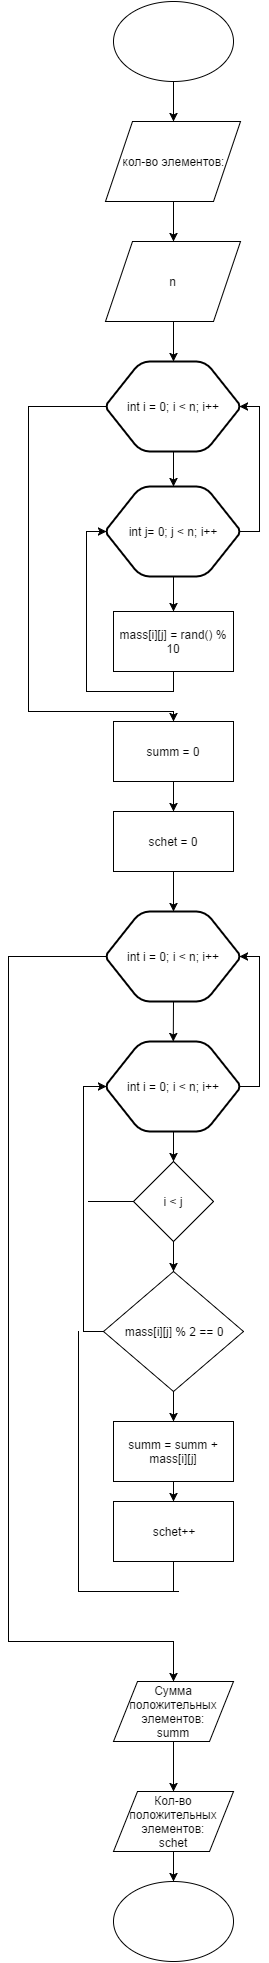

The diagram above was exported from draw.io. Its source (the exported page's mxGraphModel, read from the mxfile embedded in the PNG):
<mxGraphModel dx="880" dy="494" grid="1" gridSize="10" guides="1" tooltips="1" connect="1" arrows="1" fold="1" page="1" pageScale="1" pageWidth="826" pageHeight="1169" background="#ffffff" math="0" shadow="0">
  <root>
    <mxCell id="0" />
    <mxCell id="1" parent="0" />
    <mxCell id="6077463027cd9362-5" style="edgeStyle=orthogonalEdgeStyle;rounded=0;html=1;exitX=0.5;exitY=1;jettySize=auto;orthogonalLoop=1;" edge="1" parent="1" source="6077463027cd9362-1" target="6077463027cd9362-2">
      <mxGeometry relative="1" as="geometry" />
    </mxCell>
    <mxCell id="6077463027cd9362-1" value="" style="ellipse;whiteSpace=wrap;html=1;" vertex="1" parent="1">
      <mxGeometry x="393" y="40" width="120" height="80" as="geometry" />
    </mxCell>
    <mxCell id="6077463027cd9362-6" style="edgeStyle=orthogonalEdgeStyle;rounded=0;html=1;exitX=0.5;exitY=1;jettySize=auto;orthogonalLoop=1;" edge="1" parent="1" source="6077463027cd9362-2" target="6077463027cd9362-4">
      <mxGeometry relative="1" as="geometry" />
    </mxCell>
    <mxCell id="6077463027cd9362-2" value="кол-во элементов:" style="shape=parallelogram;whiteSpace=wrap;html=1;" vertex="1" parent="1">
      <mxGeometry x="385" y="160" width="135" height="80" as="geometry" />
    </mxCell>
    <mxCell id="6077463027cd9362-11" style="edgeStyle=orthogonalEdgeStyle;rounded=0;html=1;exitX=0.5;exitY=1;entryX=0.5;entryY=0;entryPerimeter=0;jettySize=auto;orthogonalLoop=1;" edge="1" parent="1" source="6077463027cd9362-4" target="6077463027cd9362-7">
      <mxGeometry relative="1" as="geometry" />
    </mxCell>
    <mxCell id="6077463027cd9362-4" value="n" style="shape=parallelogram;whiteSpace=wrap;html=1;" vertex="1" parent="1">
      <mxGeometry x="385" y="280" width="135" height="80" as="geometry" />
    </mxCell>
    <mxCell id="6077463027cd9362-12" style="edgeStyle=orthogonalEdgeStyle;rounded=0;html=1;exitX=0.5;exitY=1;exitPerimeter=0;entryX=0.5;entryY=0;entryPerimeter=0;jettySize=auto;orthogonalLoop=1;" edge="1" parent="1" source="6077463027cd9362-7" target="6077463027cd9362-8">
      <mxGeometry relative="1" as="geometry" />
    </mxCell>
    <mxCell id="6077463027cd9362-20" style="edgeStyle=orthogonalEdgeStyle;rounded=0;html=1;exitX=0;exitY=0.5;exitPerimeter=0;jettySize=auto;orthogonalLoop=1;" edge="1" parent="1" source="6077463027cd9362-7" target="6077463027cd9362-16">
      <mxGeometry relative="1" as="geometry">
        <Array as="points">
          <mxPoint x="308" y="445" />
          <mxPoint x="308" y="750" />
          <mxPoint x="453" y="750" />
        </Array>
      </mxGeometry>
    </mxCell>
    <mxCell id="6077463027cd9362-7" value="&lt;span&gt;int i = 0; i &amp;lt; n; i++&lt;/span&gt;" style="strokeWidth=2;html=1;shape=mxgraph.flowchart.preparation;whiteSpace=wrap;" vertex="1" parent="1">
      <mxGeometry x="386" y="400" width="133" height="90" as="geometry" />
    </mxCell>
    <mxCell id="6077463027cd9362-13" style="edgeStyle=orthogonalEdgeStyle;rounded=0;html=1;exitX=0.5;exitY=1;exitPerimeter=0;entryX=0.5;entryY=0;jettySize=auto;orthogonalLoop=1;" edge="1" parent="1" source="6077463027cd9362-8" target="6077463027cd9362-10">
      <mxGeometry relative="1" as="geometry" />
    </mxCell>
    <mxCell id="6077463027cd9362-15" style="edgeStyle=orthogonalEdgeStyle;rounded=0;html=1;exitX=1;exitY=0.5;exitPerimeter=0;entryX=1;entryY=0.5;entryPerimeter=0;jettySize=auto;orthogonalLoop=1;" edge="1" parent="1" source="6077463027cd9362-8" target="6077463027cd9362-7">
      <mxGeometry relative="1" as="geometry" />
    </mxCell>
    <mxCell id="6077463027cd9362-8" value="&lt;span&gt;int j= 0; j &amp;lt; n; i++&lt;/span&gt;" style="strokeWidth=2;html=1;shape=mxgraph.flowchart.preparation;whiteSpace=wrap;" vertex="1" parent="1">
      <mxGeometry x="386" y="525" width="133" height="90" as="geometry" />
    </mxCell>
    <mxCell id="6077463027cd9362-14" style="edgeStyle=orthogonalEdgeStyle;rounded=0;html=1;exitX=0.5;exitY=1;entryX=0;entryY=0.5;entryPerimeter=0;jettySize=auto;orthogonalLoop=1;" edge="1" parent="1" source="6077463027cd9362-10" target="6077463027cd9362-8">
      <mxGeometry relative="1" as="geometry" />
    </mxCell>
    <mxCell id="6077463027cd9362-10" value="&lt;span&gt;mass[i][j] = rand() % 10&lt;/span&gt;" style="whiteSpace=wrap;html=1;" vertex="1" parent="1">
      <mxGeometry x="393" y="650" width="120" height="60" as="geometry" />
    </mxCell>
    <mxCell id="6077463027cd9362-16" value="&lt;span&gt;summ = 0&lt;/span&gt;" style="whiteSpace=wrap;html=1;" vertex="1" parent="1">
      <mxGeometry x="393" y="760" width="120" height="60" as="geometry" />
    </mxCell>
    <mxCell id="6077463027cd9362-17" value="&lt;span&gt;schet = 0&lt;/span&gt;" style="whiteSpace=wrap;html=1;" vertex="1" parent="1">
      <mxGeometry x="393" y="850" width="120" height="60" as="geometry" />
    </mxCell>
    <mxCell id="6077463027cd9362-21" value="" style="endArrow=classic;html=1;exitX=0.5;exitY=1;entryX=0.5;entryY=0;" edge="1" parent="1" source="6077463027cd9362-16" target="6077463027cd9362-17">
      <mxGeometry width="50" height="50" relative="1" as="geometry">
        <mxPoint x="288" y="870" as="sourcePoint" />
        <mxPoint x="338" y="820" as="targetPoint" />
      </mxGeometry>
    </mxCell>
    <mxCell id="6077463027cd9362-48" style="edgeStyle=orthogonalEdgeStyle;rounded=0;html=1;exitX=0;exitY=0.5;exitPerimeter=0;jettySize=auto;orthogonalLoop=1;entryX=0.5;entryY=0;" edge="1" parent="1" source="6077463027cd9362-22" target="6077463027cd9362-49">
      <mxGeometry relative="1" as="geometry">
        <mxPoint x="228" y="1652" as="targetPoint" />
        <Array as="points">
          <mxPoint x="288" y="995" />
          <mxPoint x="288" y="1680" />
          <mxPoint x="453" y="1680" />
        </Array>
      </mxGeometry>
    </mxCell>
    <mxCell id="6077463027cd9362-22" value="&lt;span&gt;int i = 0; i &amp;lt; n; i++&lt;/span&gt;" style="strokeWidth=2;html=1;shape=mxgraph.flowchart.preparation;whiteSpace=wrap;" vertex="1" parent="1">
      <mxGeometry x="386" y="950" width="133" height="90" as="geometry" />
    </mxCell>
    <mxCell id="6077463027cd9362-35" style="edgeStyle=orthogonalEdgeStyle;rounded=0;html=1;exitX=1;exitY=0.5;exitPerimeter=0;entryX=1;entryY=0.5;entryPerimeter=0;jettySize=auto;orthogonalLoop=1;" edge="1" parent="1" source="6077463027cd9362-23" target="6077463027cd9362-22">
      <mxGeometry relative="1" as="geometry" />
    </mxCell>
    <mxCell id="6077463027cd9362-23" value="&lt;span&gt;int i = 0; i &amp;lt; n; i++&lt;/span&gt;" style="strokeWidth=2;html=1;shape=mxgraph.flowchart.preparation;whiteSpace=wrap;" vertex="1" parent="1">
      <mxGeometry x="386" y="1080" width="133" height="90" as="geometry" />
    </mxCell>
    <mxCell id="6077463027cd9362-24" value="" style="endArrow=classic;html=1;exitX=0.5;exitY=1;entryX=0.5;entryY=0;entryPerimeter=0;" edge="1" parent="1" source="6077463027cd9362-17" target="6077463027cd9362-22">
      <mxGeometry width="50" height="50" relative="1" as="geometry">
        <mxPoint x="258" y="1010" as="sourcePoint" />
        <mxPoint x="308" y="960" as="targetPoint" />
      </mxGeometry>
    </mxCell>
    <mxCell id="6077463027cd9362-25" value="" style="endArrow=classic;html=1;exitX=0.5;exitY=1;exitPerimeter=0;" edge="1" parent="1" source="6077463027cd9362-22" target="6077463027cd9362-23">
      <mxGeometry width="50" height="50" relative="1" as="geometry">
        <mxPoint x="288" y="1110" as="sourcePoint" />
        <mxPoint x="338" y="1060" as="targetPoint" />
      </mxGeometry>
    </mxCell>
    <mxCell id="6077463027cd9362-26" value="&lt;span&gt;i &amp;lt; j&lt;/span&gt;" style="rhombus;whiteSpace=wrap;html=1;" vertex="1" parent="1">
      <mxGeometry x="413" y="1200" width="80" height="80" as="geometry" />
    </mxCell>
    <mxCell id="6077463027cd9362-33" style="edgeStyle=orthogonalEdgeStyle;rounded=0;html=1;exitX=0.5;exitY=1;entryX=0.5;entryY=0;jettySize=auto;orthogonalLoop=1;" edge="1" parent="1" source="6077463027cd9362-27" target="6077463027cd9362-30">
      <mxGeometry relative="1" as="geometry" />
    </mxCell>
    <mxCell id="6077463027cd9362-37" style="edgeStyle=orthogonalEdgeStyle;rounded=0;html=1;exitX=0;exitY=0.5;entryX=0;entryY=0.5;entryPerimeter=0;jettySize=auto;orthogonalLoop=1;" edge="1" parent="1" source="6077463027cd9362-27" target="6077463027cd9362-23">
      <mxGeometry relative="1" as="geometry" />
    </mxCell>
    <mxCell id="6077463027cd9362-27" value="&lt;span&gt;mass[i][j] % 2 == 0&lt;/span&gt;" style="rhombus;whiteSpace=wrap;html=1;" vertex="1" parent="1">
      <mxGeometry x="383" y="1310" width="140" height="120" as="geometry" />
    </mxCell>
    <mxCell id="6077463027cd9362-28" value="" style="endArrow=classic;html=1;exitX=0.5;exitY=1;exitPerimeter=0;entryX=0.5;entryY=0;" edge="1" parent="1" source="6077463027cd9362-23" target="6077463027cd9362-26">
      <mxGeometry width="50" height="50" relative="1" as="geometry">
        <mxPoint x="454" y="1177" as="sourcePoint" />
        <mxPoint x="288" y="1280" as="targetPoint" />
      </mxGeometry>
    </mxCell>
    <mxCell id="6077463027cd9362-29" value="" style="endArrow=classic;html=1;exitX=0.5;exitY=1;entryX=0.5;entryY=0;" edge="1" parent="1" source="6077463027cd9362-26" target="6077463027cd9362-27">
      <mxGeometry width="50" height="50" relative="1" as="geometry">
        <mxPoint x="298" y="1320" as="sourcePoint" />
        <mxPoint x="348" y="1270" as="targetPoint" />
      </mxGeometry>
    </mxCell>
    <mxCell id="6077463027cd9362-34" style="edgeStyle=orthogonalEdgeStyle;rounded=0;html=1;exitX=0.5;exitY=1;entryX=0.5;entryY=0;jettySize=auto;orthogonalLoop=1;" edge="1" parent="1" source="6077463027cd9362-30" target="6077463027cd9362-31">
      <mxGeometry relative="1" as="geometry" />
    </mxCell>
    <mxCell id="6077463027cd9362-30" value="&lt;span&gt;summ = summ + mass[i][j]&lt;/span&gt;" style="whiteSpace=wrap;html=1;" vertex="1" parent="1">
      <mxGeometry x="393" y="1460" width="120" height="60" as="geometry" />
    </mxCell>
    <mxCell id="6077463027cd9362-31" value="&lt;span&gt;schet++&lt;/span&gt;" style="whiteSpace=wrap;html=1;" vertex="1" parent="1">
      <mxGeometry x="393" y="1540" width="120" height="60" as="geometry" />
    </mxCell>
    <mxCell id="6077463027cd9362-40" value="" style="endArrow=none;html=1;exitX=0;exitY=0.5;" edge="1" parent="1" source="6077463027cd9362-26">
      <mxGeometry width="50" height="50" relative="1" as="geometry">
        <mxPoint x="268" y="1290" as="sourcePoint" />
        <mxPoint x="368" y="1240" as="targetPoint" />
      </mxGeometry>
    </mxCell>
    <mxCell id="6077463027cd9362-43" value="" style="endArrow=none;html=1;exitX=0.5;exitY=1;" edge="1" parent="1" source="6077463027cd9362-31">
      <mxGeometry width="50" height="50" relative="1" as="geometry">
        <mxPoint x="148" y="1550" as="sourcePoint" />
        <mxPoint x="453" y="1630" as="targetPoint" />
      </mxGeometry>
    </mxCell>
    <mxCell id="6077463027cd9362-44" value="" style="endArrow=none;html=1;" edge="1" parent="1">
      <mxGeometry width="50" height="50" relative="1" as="geometry">
        <mxPoint x="458" y="1630" as="sourcePoint" />
        <mxPoint x="358" y="1630" as="targetPoint" />
      </mxGeometry>
    </mxCell>
    <mxCell id="6077463027cd9362-47" value="" style="endArrow=none;html=1;" edge="1" parent="1">
      <mxGeometry width="50" height="50" relative="1" as="geometry">
        <mxPoint x="358" y="1630" as="sourcePoint" />
        <mxPoint x="358" y="1370" as="targetPoint" />
      </mxGeometry>
    </mxCell>
    <mxCell id="6077463027cd9362-51" style="edgeStyle=orthogonalEdgeStyle;rounded=0;html=1;exitX=0.5;exitY=1;entryX=0.5;entryY=0;jettySize=auto;orthogonalLoop=1;" edge="1" parent="1" source="6077463027cd9362-49" target="6077463027cd9362-50">
      <mxGeometry relative="1" as="geometry" />
    </mxCell>
    <mxCell id="6077463027cd9362-49" value="&lt;span&gt;Cумма положительных элементов: &lt;/span&gt;&lt;div&gt;summ&lt;/div&gt;" style="shape=parallelogram;whiteSpace=wrap;html=1;" vertex="1" parent="1">
      <mxGeometry x="393" y="1720" width="120" height="60" as="geometry" />
    </mxCell>
    <mxCell id="6077463027cd9362-53" style="edgeStyle=orthogonalEdgeStyle;rounded=0;html=1;exitX=0.5;exitY=1;entryX=0.5;entryY=0;jettySize=auto;orthogonalLoop=1;" edge="1" parent="1" source="6077463027cd9362-50" target="6077463027cd9362-52">
      <mxGeometry relative="1" as="geometry" />
    </mxCell>
    <mxCell id="6077463027cd9362-50" value="&lt;span&gt;Кол-во положительных элементов:&lt;/span&gt;&lt;div&gt;&lt;span&gt;schet&lt;/span&gt;&lt;/div&gt;" style="shape=parallelogram;whiteSpace=wrap;html=1;" vertex="1" parent="1">
      <mxGeometry x="393" y="1830" width="120" height="60" as="geometry" />
    </mxCell>
    <mxCell id="6077463027cd9362-52" value="" style="ellipse;whiteSpace=wrap;html=1;" vertex="1" parent="1">
      <mxGeometry x="393" y="1920" width="120" height="80" as="geometry" />
    </mxCell>
  </root>
</mxGraphModel>